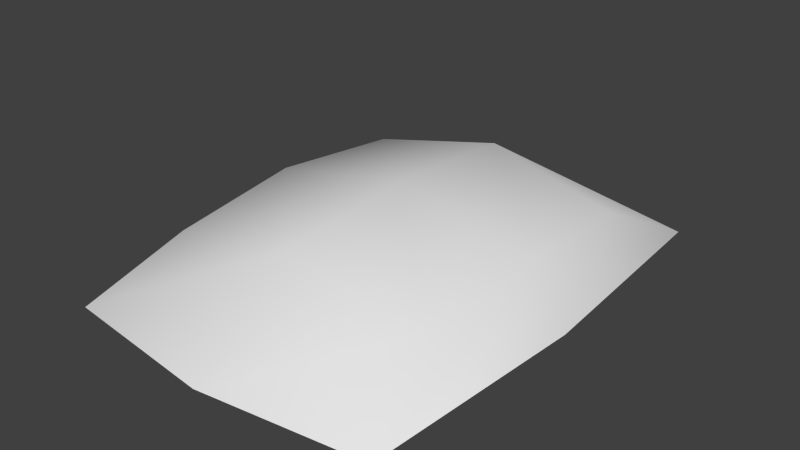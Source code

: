 # Source: Water_slab.blend  (saved by Blender 2.73.0; exported with 4.5.12 LTS)
import bpy
from mathutils import Matrix  # noqa: F401  (used for matrix-valued properties, if any)

bpy.ops.wm.read_factory_settings(use_empty=True)
scene = bpy.context.scene
scene.name = 'Scene'

# ---- collections
col_collection_1 = bpy.data.collections.new('Collection 1'); scene.collection.children.link(col_collection_1)

# ---- world
world_world = bpy.data.worlds.new('World'); scene.world = world_world
world_world.color = (0.05088, 0.05088, 0.05088)
world_world.use_sun_shadow = False
world_world.sun_shadow_jitter_overblur = 0.0
world_world.cycles.sampling_method = 'MANUAL'
world_world.cycles.sample_map_resolution = 256

# ---- meshes
me_cube_001 = bpy.data.meshes.new('Cube.001')
me_cube_001.from_pydata([(-1.135, -1.581, 0.0), (-1.135, 1.581, 0.0), (1.135, 1.581, 0.0), (1.135, -1.581, 0.0), (-0.9459, -0.9459, 0.3269), (-0.9459, 0.9459, 0.3269), (0.9459, 0.9459, 0.3269), (0.9459, -0.9459, 0.3269), (-1.0, 0.0, 0.4062), (-1.235, 0.0, 0.0), (1.0, 0.0, 0.4062), (1.235, 0.0, 0.0), (0.0, 1.0, 0.5319), (0.0, 1.72, 0.0), (0.0, -1.0, 0.5319), (0.0, -1.72, 0.0), (0.0, 0.0, 0.6051)], [], [(8, 5, 1, 9), (12, 6, 2, 13), (10, 7, 3, 11), (14, 4, 0, 15), (16, 12, 5, 8), (14, 16, 8, 4), (6, 10, 11, 2), (4, 8, 9, 0), (7, 10, 16, 14), (10, 6, 12, 16), (7, 14, 15, 3), (5, 12, 13, 1)])
me_cube_001.polygons.foreach_set('use_smooth', [True] * 12)
_uv = me_cube_001.uv_layers.new(name='UVMap')
_uv.uv.foreach_set('vector', [0.8267, 0.5008, 0.8093, 0.2513, 0.8935, 0.06105, 0.9854, 0.5007, 0.5022, 0.249, 0.1951, 0.2518, 0.1105, 0.06162, 0.5019, 0.01114, 0.1783, 0.5013, 0.1957, 0.7508, 0.1115, 0.9411, 0.01959, 0.5014, 0.5028, 0.7532, 0.8098, 0.7504, 0.8945, 0.9405, 0.503, 0.991, 0.5025, 0.5011, 0.5022, 0.249, 0.8093, 0.2513, 0.8267, 0.5008, 0.5028, 0.7532, 0.5025, 0.5011, 0.8267, 0.5008, 0.8098, 0.7504, 0.1951, 0.2518, 0.1783, 0.5013, 0.01959, 0.5014, 0.1105, 0.06162, 0.8098, 0.7504, 0.8267, 0.5008, 0.9854, 0.5007, 0.8945, 0.9405, 0.1957, 0.7508, 0.1783, 0.5013, 0.5025, 0.5011, 0.5028, 0.7532, 0.1783, 0.5013, 0.1951, 0.2518, 0.5022, 0.249, 0.5025, 0.5011, 0.1957, 0.7508, 0.5028, 0.7532, 0.503, 0.991, 0.1115, 0.9411, 0.8093, 0.2513, 0.5022, 0.249, 0.5019, 0.01114, 0.8935, 0.06105])
me_cube_001.use_remesh_preserve_volume = False
me_cube_001.use_remesh_preserve_attributes = False
me_cube_001.use_mirror_vertex_groups = False
me_cube_001.update()

# ---- objects
ob_water_slab = bpy.data.objects.new('Water slab', me_cube_001)

# ---- transforms, parenting, visibility, modifiers, constraints
ob_water_slab.location = (0.0, 0.0, 0.0)
ob_water_slab.lineart.crease_threshold = 0.0

# ---- collection membership
col_collection_1.objects.link(ob_water_slab)

# ---- scene / render settings (as saved in the file)
scene.frame_start = 1; scene.frame_end = 250; scene.frame_set(1)
scene.render.engine = 'BLENDER_EEVEE_NEXT'
scene.render.resolution_percentage = 50
scene.render.dither_intensity = 0.0
scene.cycles.use_denoising = False
scene.cycles.samples = 10
scene.cycles.sampling_pattern = 'TABULATED_SOBOL'
scene.cycles.light_sampling_threshold = 0.0
scene.cycles.use_adaptive_sampling = False
scene.cycles.use_light_tree = False
scene.cycles.blur_glossy = 0.0
scene.cycles.pixel_filter_type = 'GAUSSIAN'
scene.cycles.sample_clamp_indirect = 0.0
scene.view_settings.view_transform = 'Standard'
bpy.context.view_layer.update()

# ---- added for rendering (the .blend has no active camera and no usable light): camera, sun
cam_auto = bpy.data.cameras.new('AutoCamera')
cam_auto.lens = 50.0
cam_auto.sensor_width = 36.0
cam_auto.clip_end = 1000.0
ob_auto_camera = bpy.data.objects.new('AutoCamera', cam_auto)
scene.collection.objects.link(ob_auto_camera)
ob_auto_camera.location = (3.95836, -4.75003, 3.46922)
ob_auto_camera.rotation_euler = (1.09748, -7.21219e-08, 0.694738)
scene.camera = ob_auto_camera
light_auto_sun = bpy.data.lights.new('AutoSun', 'SUN')
light_auto_sun.energy = 3.0
light_auto_sun.angle = 0.0523599
ob_auto_sun = bpy.data.objects.new('AutoSun', light_auto_sun)
scene.collection.objects.link(ob_auto_sun)
ob_auto_sun.rotation_euler = (0.872665, 0.174533, 0.523599)
bpy.context.view_layer.update()
